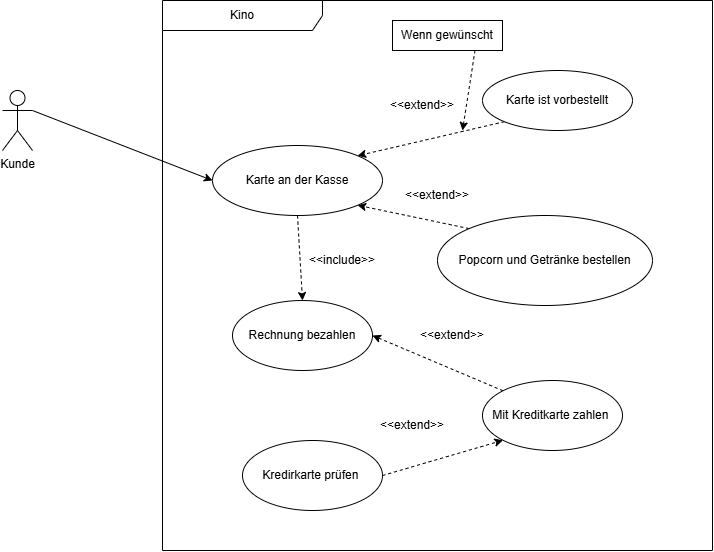

The diagram above was exported from draw.io. Its source (the exported page's mxGraphModel, read from the mxfile embedded in the PNG):
<mxGraphModel dx="1030" dy="623" grid="1" gridSize="10" guides="1" tooltips="1" connect="1" arrows="1" fold="1" page="1" pageScale="1" pageWidth="827" pageHeight="1169" math="0" shadow="0">
  <root>
    <mxCell id="0" />
    <mxCell id="1" parent="0" />
    <mxCell id="_2Q9igSytrOeooXdug9N-1" parent="1" style="shape=umlFrame;whiteSpace=wrap;html=1;pointerEvents=0;recursiveResize=0;container=1;collapsible=0;width=160;" value="Kino" vertex="1">
      <mxGeometry height="550" width="550" x="240" y="370" as="geometry" />
    </mxCell>
    <mxCell id="_2Q9igSytrOeooXdug9N-16" edge="1" parent="_2Q9igSytrOeooXdug9N-1" source="_2Q9igSytrOeooXdug9N-4" style="rounded=0;orthogonalLoop=1;jettySize=auto;html=1;exitX=0.5;exitY=1;exitDx=0;exitDy=0;entryX=0.5;entryY=0;entryDx=0;entryDy=0;dashed=1;" target="_2Q9igSytrOeooXdug9N-5">
      <mxGeometry relative="1" as="geometry" />
    </mxCell>
    <mxCell id="_2Q9igSytrOeooXdug9N-4" parent="_2Q9igSytrOeooXdug9N-1" style="ellipse;whiteSpace=wrap;html=1;" value="Karte an der Kasse" vertex="1">
      <mxGeometry height="70" width="170" x="50" y="145" as="geometry" />
    </mxCell>
    <mxCell id="_2Q9igSytrOeooXdug9N-14" edge="1" parent="_2Q9igSytrOeooXdug9N-1" source="_2Q9igSytrOeooXdug9N-9" style="rounded=0;orthogonalLoop=1;jettySize=auto;html=1;exitX=0;exitY=1;exitDx=0;exitDy=0;entryX=1;entryY=0;entryDx=0;entryDy=0;dashed=1;" target="_2Q9igSytrOeooXdug9N-4">
      <mxGeometry relative="1" as="geometry" />
    </mxCell>
    <mxCell id="_2Q9igSytrOeooXdug9N-9" parent="_2Q9igSytrOeooXdug9N-1" style="ellipse;whiteSpace=wrap;html=1;" value="Karte ist vorbestellt" vertex="1">
      <mxGeometry height="60" width="150" x="320" y="70" as="geometry" />
    </mxCell>
    <mxCell id="_2Q9igSytrOeooXdug9N-15" edge="1" parent="_2Q9igSytrOeooXdug9N-1" source="_2Q9igSytrOeooXdug9N-8" style="rounded=0;orthogonalLoop=1;jettySize=auto;html=1;exitX=0;exitY=0;exitDx=0;exitDy=0;entryX=1;entryY=1;entryDx=0;entryDy=0;dashed=1;" target="_2Q9igSytrOeooXdug9N-4">
      <mxGeometry relative="1" as="geometry" />
    </mxCell>
    <mxCell id="_2Q9igSytrOeooXdug9N-8" parent="_2Q9igSytrOeooXdug9N-1" style="ellipse;whiteSpace=wrap;html=1;" value="Popcorn und Getränke bestellen" vertex="1">
      <mxGeometry height="90" width="215" x="275" y="215" as="geometry" />
    </mxCell>
    <mxCell id="_2Q9igSytrOeooXdug9N-17" edge="1" parent="_2Q9igSytrOeooXdug9N-1" source="_2Q9igSytrOeooXdug9N-7" style="rounded=0;orthogonalLoop=1;jettySize=auto;html=1;exitX=0;exitY=0;exitDx=0;exitDy=0;entryX=1;entryY=0.5;entryDx=0;entryDy=0;dashed=1;" target="_2Q9igSytrOeooXdug9N-5">
      <mxGeometry relative="1" as="geometry" />
    </mxCell>
    <mxCell id="_2Q9igSytrOeooXdug9N-7" parent="_2Q9igSytrOeooXdug9N-1" style="ellipse;whiteSpace=wrap;html=1;" value="Mit Kreditkarte zahlen&amp;nbsp;" vertex="1">
      <mxGeometry height="70" width="140" x="320" y="380" as="geometry" />
    </mxCell>
    <mxCell id="_2Q9igSytrOeooXdug9N-19" edge="1" parent="_2Q9igSytrOeooXdug9N-1" source="_2Q9igSytrOeooXdug9N-6" style="rounded=0;orthogonalLoop=1;jettySize=auto;html=1;exitX=1;exitY=0.5;exitDx=0;exitDy=0;entryX=0;entryY=1;entryDx=0;entryDy=0;dashed=1;" target="_2Q9igSytrOeooXdug9N-7">
      <mxGeometry relative="1" as="geometry" />
    </mxCell>
    <mxCell id="_2Q9igSytrOeooXdug9N-6" parent="_2Q9igSytrOeooXdug9N-1" style="ellipse;whiteSpace=wrap;html=1;" value="Kredirkarte prüfen&amp;nbsp;" vertex="1">
      <mxGeometry height="70" width="140" x="80" y="440" as="geometry" />
    </mxCell>
    <mxCell id="_2Q9igSytrOeooXdug9N-5" parent="_2Q9igSytrOeooXdug9N-1" style="ellipse;whiteSpace=wrap;html=1;" value="Rechnung bezahlen" vertex="1">
      <mxGeometry height="70" width="140" x="70" y="300" as="geometry" />
    </mxCell>
    <mxCell id="_2Q9igSytrOeooXdug9N-21" parent="_2Q9igSytrOeooXdug9N-1" style="text;html=1;whiteSpace=wrap;strokeColor=none;fillColor=none;align=center;verticalAlign=middle;rounded=0;" value="&amp;lt;&amp;lt;extend&amp;gt;&amp;gt;" vertex="1">
      <mxGeometry height="30" width="60" x="230" y="90" as="geometry" />
    </mxCell>
    <mxCell id="_2Q9igSytrOeooXdug9N-23" parent="_2Q9igSytrOeooXdug9N-1" style="text;html=1;whiteSpace=wrap;strokeColor=none;fillColor=none;align=center;verticalAlign=middle;rounded=0;" value="&amp;lt;&amp;lt;include&amp;gt;&amp;gt;" vertex="1">
      <mxGeometry height="30" width="60" x="150" y="245" as="geometry" />
    </mxCell>
    <mxCell id="_2Q9igSytrOeooXdug9N-24" parent="_2Q9igSytrOeooXdug9N-1" style="text;html=1;whiteSpace=wrap;strokeColor=none;fillColor=none;align=center;verticalAlign=middle;rounded=0;" value="&amp;lt;&amp;lt;extend&amp;gt;&amp;gt;" vertex="1">
      <mxGeometry height="30" width="60" x="260" y="320" as="geometry" />
    </mxCell>
    <mxCell id="_2Q9igSytrOeooXdug9N-25" parent="_2Q9igSytrOeooXdug9N-1" style="text;html=1;whiteSpace=wrap;strokeColor=none;fillColor=none;align=center;verticalAlign=middle;rounded=0;" value="&amp;lt;&amp;lt;extend&amp;gt;&amp;gt;" vertex="1">
      <mxGeometry height="30" width="60" x="220" y="410" as="geometry" />
    </mxCell>
    <mxCell id="_2Q9igSytrOeooXdug9N-22" parent="_2Q9igSytrOeooXdug9N-1" style="text;html=1;whiteSpace=wrap;strokeColor=none;fillColor=none;align=center;verticalAlign=middle;rounded=0;" value="&amp;lt;&amp;lt;extend&amp;gt;&amp;gt;" vertex="1">
      <mxGeometry height="30" width="60" x="245" y="180" as="geometry" />
    </mxCell>
    <mxCell id="_2Q9igSytrOeooXdug9N-29" edge="1" parent="_2Q9igSytrOeooXdug9N-1" source="_2Q9igSytrOeooXdug9N-28" style="rounded=0;orthogonalLoop=1;jettySize=auto;html=1;exitX=0.75;exitY=1;exitDx=0;exitDy=0;dashed=1;">
      <mxGeometry relative="1" as="geometry">
        <mxPoint x="300" y="130" as="targetPoint" />
      </mxGeometry>
    </mxCell>
    <mxCell id="_2Q9igSytrOeooXdug9N-28" parent="_2Q9igSytrOeooXdug9N-1" style="html=1;whiteSpace=wrap;" value="Wenn gewünscht" vertex="1">
      <mxGeometry height="30" width="110" x="230" y="20" as="geometry" />
    </mxCell>
    <mxCell id="_2Q9igSytrOeooXdug9N-27" edge="1" parent="1" source="_2Q9igSytrOeooXdug9N-2" style="rounded=0;orthogonalLoop=1;jettySize=auto;html=1;exitX=1;exitY=0.3333333333333333;exitDx=0;exitDy=0;exitPerimeter=0;entryX=0;entryY=0.5;entryDx=0;entryDy=0;" target="_2Q9igSytrOeooXdug9N-4">
      <mxGeometry relative="1" as="geometry" />
    </mxCell>
    <mxCell id="_2Q9igSytrOeooXdug9N-2" parent="1" style="shape=umlActor;verticalLabelPosition=bottom;verticalAlign=top;html=1;" value="Kunde&lt;div&gt;&lt;br&gt;&lt;/div&gt;" vertex="1">
      <mxGeometry height="60" width="30" x="80" y="460" as="geometry" />
    </mxCell>
  </root>
</mxGraphModel>